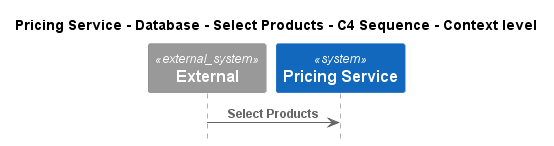

The diagram above was rendered by PlantUML. Its source (embedded in the PNG):
@startuml
!pragma layout smetana
!include ..\..\..\..\..\..\.c4s\C4_Sequence.puml

title Pricing Service - Database - Select Products - C4 Sequence - Context level

System_Ext(C4InterFlow.SoftwareSystems.ExternalSystem, "External", "")
System(ECommercePlatform.SoftwareSystems.PricingService, "Pricing Service", "")

Rel(C4InterFlow.SoftwareSystems.ExternalSystem, ECommercePlatform.SoftwareSystems.PricingService, "Select Products")


@enduml